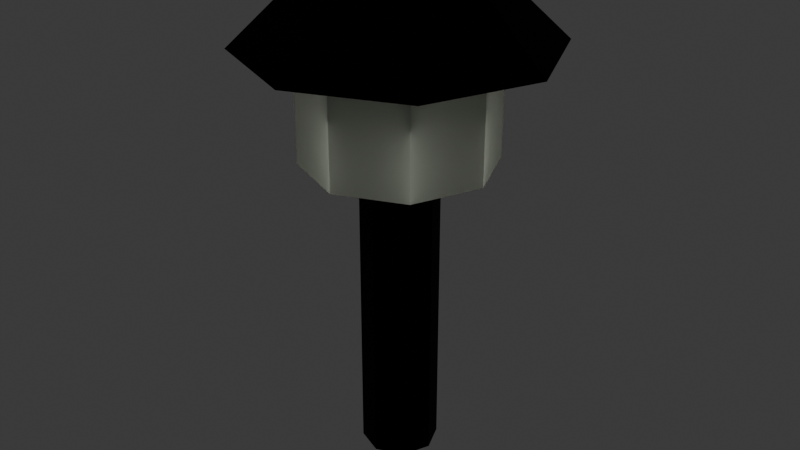 # Source: lightpost.blend  (saved by Blender 4.1.24; exported with 4.5.12 LTS)
import bpy
from mathutils import Matrix  # noqa: F401  (used for matrix-valued properties, if any)

bpy.ops.wm.read_factory_settings(use_empty=True)
scene = bpy.context.scene
scene.name = 'Scene'

# ---- collections
col_collection = bpy.data.collections.new('Collection'); scene.collection.children.link(col_collection)

# ---- materials (node trees are filled in below, after node groups)
mat_post = bpy.data.materials.new('Post')
mat_post.use_transparent_shadow = False
mat_glass = bpy.data.materials.new('Glass')
mat_glass.surface_render_method = 'BLENDED'
mat_glass.blend_method = 'BLEND'
mat_glass.use_transparency_overlap = False
mat_glass.show_transparent_back = False

# ---- material node trees
mat_post.use_nodes = True; mat_post.node_tree.nodes.clear()
_N = mat_post.node_tree.nodes; _L = mat_post.node_tree.links
n0 = _N.new('ShaderNodeBsdfPrincipled'); n0.name = 'Principled BSDF'; n0.location = (10, 300)
n0.inputs[0].default_value = (0.0, 0.0, 0.0, 1.0)
n0.inputs[1].default_value = 1.0
n0.inputs[2].default_value = 0.75
n1 = _N.new('ShaderNodeOutputMaterial'); n1.name = 'Material Output'; n1.location = (300, 300)
_L.new(n0.outputs[0], n1.inputs[0])
n1.is_active_output = True
mat_glass.use_nodes = True; mat_glass.node_tree.nodes.clear()
_N = mat_glass.node_tree.nodes; _L = mat_glass.node_tree.links
n0 = _N.new('ShaderNodeOutputMaterial'); n0.name = 'Material Output'; n0.location = (300, 300)
n1 = _N.new('ShaderNodeBsdfTranslucent'); n1.name = 'Translucent BSDF'; n1.location = (10, 300)
n1.inputs[0].default_value = (0.9619, 1.0, 0.9051, 1.0)
_L.new(n1.outputs[0], n0.inputs[0])
n0.is_active_output = True

# ---- world
world_world = bpy.data.worlds.new('World'); scene.world = world_world
world_world.use_nodes = True; world_world.node_tree.nodes.clear()
_N = world_world.node_tree.nodes; _L = world_world.node_tree.links
n0 = _N.new('ShaderNodeOutputWorld'); n0.name = 'World Output'; n0.location = (300, 300)
n1 = _N.new('ShaderNodeBackground'); n1.name = 'Background'; n1.location = (10, 300)
n1.inputs[0].default_value = (0.05088, 0.05088, 0.05088, 1.0)
_L.new(n1.outputs[0], n0.inputs[0])
n0.is_active_output = True
world_world.color = (0.05088, 0.05088, 0.05088)
world_world.use_sun_shadow = False
world_world.sun_shadow_jitter_overblur = 0.0

# ---- meshes
me_cylinder = bpy.data.meshes.new('Cylinder')
me_cylinder.from_pydata([(0.0, 1.0, -2.396), (0.0, 1.0, 1.0), (0.7071, 0.7071, -2.396), (0.7071, 0.7071, 1.0), (1.0, 0.0, -2.396), (1.0, 0.0, 1.0), (0.7071, -0.7071, -2.396), (0.7071, -0.7071, 1.0), (0.0, -1.0, -2.396), (0.0, -1.0, 1.0), (-0.7071, -0.7071, -2.396), (-0.7071, -0.7071, 1.0), (-1.0, 0.0, -2.396), (-1.0, 0.0, 1.0), (-0.7071, 0.7071, -2.396), (-0.7071, 0.7071, 1.0), (1.741, 1.741, 2.255), (0.0, 2.462, 2.255), (2.462, 0.0, 2.255), (1.741, -1.741, 2.255), (0.0, -2.462, 2.255), (-1.741, -1.741, 2.255), (-2.462, 0.0, 2.255), (-1.741, 1.741, 2.255), (2.81, 2.81, 2.272), (-1.235e-08, 3.974, 2.272), (3.974, -1.235e-08, 2.272), (2.81, -2.81, 2.272), (-1.235e-08, -3.974, 2.272), (-2.81, -2.81, 2.272), (-3.974, -1.235e-08, 2.272), (-2.81, 2.81, 2.272), (1.563, 1.563, 2.984), (-1.239e-08, 2.21, 2.984), (2.21, 1.097e-08, 2.984), (1.563, -1.563, 2.984), (-1.239e-08, -2.21, 2.984), (-1.563, -1.563, 2.984), (-2.21, 1.097e-08, 2.984), (-1.563, 1.563, 2.984)], [], [(0, 1, 3, 2), (2, 3, 5, 4), (4, 5, 7, 6), (6, 7, 9, 8), (8, 9, 11, 10), (10, 11, 13, 12), (12, 13, 15, 14), (14, 15, 1, 0), (0, 2, 4, 6, 8, 10, 12, 14), (23, 22, 30, 31), (31, 30, 38, 39), (21, 20, 28, 29), (19, 18, 26, 27), (16, 17, 25, 24), (17, 23, 31, 25), (22, 21, 29, 30), (20, 19, 27, 28), (18, 16, 24, 26), (32, 33, 39, 38, 37, 36, 35, 34), (29, 28, 36, 37), (27, 26, 34, 35), (24, 25, 33, 32), (25, 31, 39, 33), (30, 29, 37, 38), (28, 27, 35, 36), (26, 24, 32, 34)])
_uv = me_cylinder.uv_layers.new(name='UVMap')
_uv.uv.foreach_set('vector', [1.0, 0.5, 1.0, 1.0, 0.875, 1.0, 0.875, 0.5, 0.875, 0.5, 0.875, 1.0, 0.75, 1.0, 0.75, 0.5, 0.75, 0.5, 0.75, 1.0, 0.625, 1.0, 0.625, 0.5, 0.625, 0.5, 0.625, 1.0, 0.5, 1.0, 0.5, 0.5, 0.5, 0.5, 0.5, 1.0, 0.375, 1.0, 0.375, 0.5, 0.375, 0.5, 0.375, 1.0, 0.25, 1.0, 0.25, 0.5, 0.25, 0.5, 0.25, 1.0, 0.125, 1.0, 0.125, 0.5, 0.125, 0.5, 0.125, 1.0, 0.0, 1.0, 0.0, 0.5, 0.75, 0.49, 0.9197, 0.4197, 0.99, 0.25, 0.9197, 0.08029, 0.75, 0.01, 0.5803, 0.08029, 0.51, 0.25, 0.5803, 0.4197, 0.125, 1.0, 0.25, 1.0, 0.25, 1.0, 0.125, 1.0, 0.125, 1.0, 0.25, 1.0, 0.25, 1.0, 0.125, 1.0, 0.375, 1.0, 0.5, 1.0, 0.5, 1.0, 0.375, 1.0, 0.625, 1.0, 0.75, 1.0, 0.75, 1.0, 0.625, 1.0, 0.875, 1.0, 1.0, 1.0, 1.0, 1.0, 0.875, 1.0, 0.0, 1.0, 0.125, 1.0, 0.125, 1.0, 0.0, 1.0, 0.25, 1.0, 0.375, 1.0, 0.375, 1.0, 0.25, 1.0, 0.5, 1.0, 0.625, 1.0, 0.625, 1.0, 0.5, 1.0, 0.75, 1.0, 0.875, 1.0, 0.875, 1.0, 0.75, 1.0, 0.4197, 0.4197, 0.25, 0.49, 0.08029, 0.4197, 0.01, 0.25, 0.08029, 0.08029, 0.25, 0.01, 0.4197, 0.08029, 0.49, 0.25, 0.375, 1.0, 0.5, 1.0, 0.5, 1.0, 0.375, 1.0, 0.625, 1.0, 0.75, 1.0, 0.75, 1.0, 0.625, 1.0, 0.875, 1.0, 1.0, 1.0, 1.0, 1.0, 0.875, 1.0, 0.0, 1.0, 0.125, 1.0, 0.125, 1.0, 0.0, 1.0, 0.25, 1.0, 0.375, 1.0, 0.375, 1.0, 0.25, 1.0, 0.5, 1.0, 0.625, 1.0, 0.625, 1.0, 0.5, 1.0, 0.75, 1.0, 0.875, 1.0, 0.875, 1.0, 0.75, 1.0])
me_cylinder.materials.append(mat_post)
me_cylinder.update()
me_cylinder_001 = bpy.data.meshes.new('Cylinder.001')
me_cylinder_001.from_pydata([(0.0, 1.0, 1.0), (0.7071, 0.7071, 1.0), (1.0, 0.0, 1.0), (0.7071, -0.7071, 1.0), (0.0, -1.0, 1.0), (-0.7071, -0.7071, 1.0), (-1.0, 0.0, 1.0), (-0.7071, 0.7071, 1.0), (1.741, 1.741, 1.038), (0.0, 2.462, 1.038), (2.462, 0.0, 1.038), (1.741, -1.741, 1.038), (0.0, -2.462, 1.038), (-1.741, -1.741, 1.038), (-2.462, 0.0, 1.038), (-1.741, 1.741, 1.038), (1.741, 1.741, 2.255), (0.0, 2.462, 2.255), (2.462, 0.0, 2.255), (1.741, -1.741, 2.255), (0.0, -2.462, 2.255), (-1.741, -1.741, 2.255), (-2.462, 0.0, 2.255), (-1.741, 1.741, 2.255)], [], [(4, 3, 11, 12), (11, 10, 18, 19), (7, 6, 14, 15), (2, 1, 8, 10), (5, 4, 12, 13), (0, 7, 15, 9), (1, 0, 9, 8), (3, 2, 10, 11), (6, 5, 13, 14), (8, 9, 17, 16), (9, 15, 23, 17), (14, 13, 21, 22), (12, 11, 19, 20), (10, 8, 16, 18), (15, 14, 22, 23), (13, 12, 20, 21)])
_uv = me_cylinder_001.uv_layers.new(name='UVMap')
_uv.uv.foreach_set('vector', [0.5, 1.0, 0.625, 1.0, 0.625, 1.0, 0.5, 1.0, 0.625, 1.0, 0.75, 1.0, 0.75, 1.0, 0.625, 1.0, 0.125, 1.0, 0.25, 1.0, 0.25, 1.0, 0.125, 1.0, 0.75, 1.0, 0.875, 1.0, 0.875, 1.0, 0.75, 1.0, 0.375, 1.0, 0.5, 1.0, 0.5, 1.0, 0.375, 1.0, 0.0, 1.0, 0.125, 1.0, 0.125, 1.0, 0.0, 1.0, 0.875, 1.0, 1.0, 1.0, 1.0, 1.0, 0.875, 1.0, 0.625, 1.0, 0.75, 1.0, 0.75, 1.0, 0.625, 1.0, 0.25, 1.0, 0.375, 1.0, 0.375, 1.0, 0.25, 1.0, 0.875, 1.0, 1.0, 1.0, 1.0, 1.0, 0.875, 1.0, 0.0, 1.0, 0.125, 1.0, 0.125, 1.0, 0.0, 1.0, 0.25, 1.0, 0.375, 1.0, 0.375, 1.0, 0.25, 1.0, 0.5, 1.0, 0.625, 1.0, 0.625, 1.0, 0.5, 1.0, 0.75, 1.0, 0.875, 1.0, 0.875, 1.0, 0.75, 1.0, 0.125, 1.0, 0.25, 1.0, 0.25, 1.0, 0.125, 1.0, 0.375, 1.0, 0.5, 1.0, 0.5, 1.0, 0.375, 1.0])
me_cylinder_001.materials.append(mat_glass)
me_cylinder_001.update()

# ---- objects
ob_cylinder = bpy.data.objects.new('Cylinder', me_cylinder)
ob_cylinder_001 = bpy.data.objects.new('Cylinder.001', me_cylinder_001)

# ---- transforms, parenting, visibility, modifiers, constraints
ob_cylinder.location = (0.0, 0.0, 0.0)
ob_cylinder.scale = (0.1854, 0.1854, 0.4359)
_m = ob_cylinder.modifiers.new('Decimate', 'DECIMATE')
ob_cylinder_001.location = (0.0, 0.0, 0.0)
ob_cylinder_001.scale = (0.1854, 0.1854, 0.4359)

# ---- collection membership
col_collection.objects.link(ob_cylinder)
col_collection.objects.link(ob_cylinder_001)

# ---- scene / render settings (as saved in the file)
scene.frame_start = 1; scene.frame_end = 250; scene.frame_set(1)
scene.render.engine = 'BLENDER_EEVEE_NEXT'
scene.cycles.sampling_pattern = 'TABULATED_SOBOL'
scene.eevee.ray_tracing_options.trace_max_roughness = 0.0
bpy.context.view_layer.update()

# ---- added for rendering (the .blend has no active camera and no usable light): camera, sun
cam_auto = bpy.data.cameras.new('AutoCamera')
cam_auto.lens = 50.0
cam_auto.sensor_width = 36.0
cam_auto.clip_end = 1000.0
ob_auto_camera = bpy.data.objects.new('AutoCamera', cam_auto)
scene.collection.objects.link(ob_auto_camera)
ob_auto_camera.location = (2.90234, -3.48281, 2.45016)
ob_auto_camera.rotation_euler = (1.09748, -7.21219e-08, 0.694738)
scene.camera = ob_auto_camera
light_auto_sun = bpy.data.lights.new('AutoSun', 'SUN')
light_auto_sun.energy = 3.0
light_auto_sun.angle = 0.0523599
ob_auto_sun = bpy.data.objects.new('AutoSun', light_auto_sun)
scene.collection.objects.link(ob_auto_sun)
ob_auto_sun.rotation_euler = (0.872665, 0.174533, 0.523599)
bpy.context.view_layer.update()
